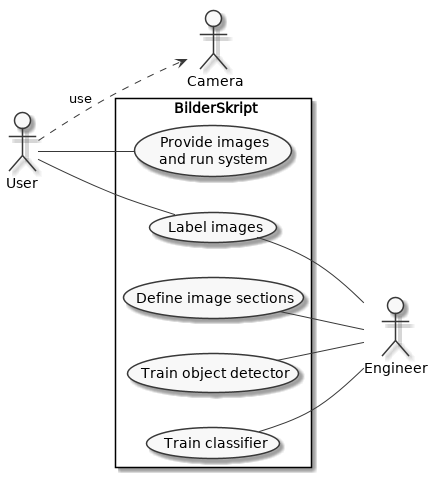

The diagram above was rendered by PlantUML. Its source (embedded in the PNG):
@startumlsc_modern
skinparam monochrome true
skinparam componentStyle uml2


left to right direction
skinparam packageStyle rectangle

actor User
actor Engineer
actor Camera

rectangle BilderSkript {
    User ..> Camera : use
    User -- (Provide images\n and run system)
    User -- (Label images)

    (Define image sections) -- Engineer
    (Label images) -- Engineer
    (Train object detector) -- Engineer
    (Train classifier) -- Engineer
}


@enduml